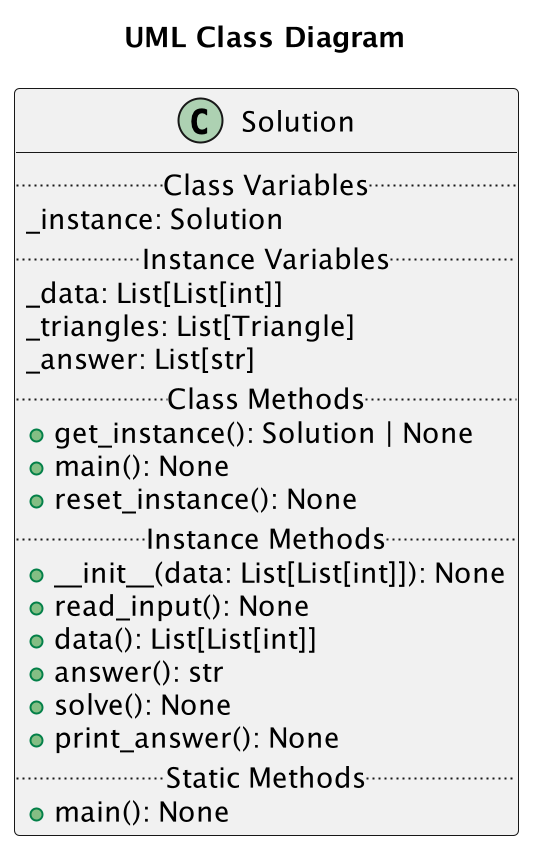

The diagram above was rendered by PlantUML. Its source (embedded in the PNG):
@startuml
scale 2
title "UML Class Diagram"
class Solution {
    .. Class Variables ..
	_instance: Solution
    .. Instance Variables ..
    _data: List[List[int]]
    _triangles: List[Triangle]
    _answer: List[str]
    .. Class Methods ..
    + get_instance(): Solution | None
    + main(): None
    + reset_instance(): None
    .. Instance Methods ..
    + __init__(data: List[List[int]]): None
	+ read_input(): None
    + data(): List[List[int]]
    + answer(): str
    + solve(): None
    + print_answer(): None
    .. Static Methods ..
    + main(): None
}
@enduml